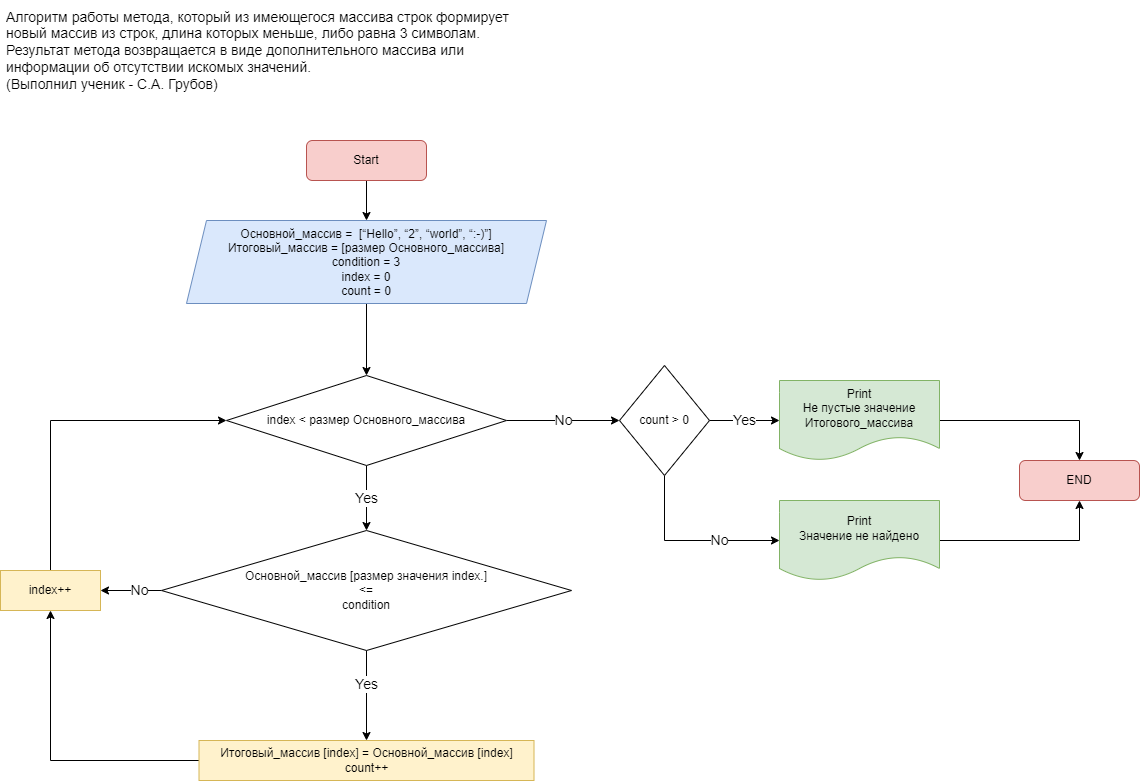

The diagram above was exported from draw.io. Its source (the exported page's mxGraphModel, read from the mxfile embedded in the PNG):
<mxGraphModel dx="1434" dy="767" grid="1" gridSize="10" guides="1" tooltips="1" connect="1" arrows="1" fold="1" page="1" pageScale="1" pageWidth="1200" pageHeight="900" math="0" shadow="0">
  <root>
    <mxCell id="0" />
    <mxCell id="1" parent="0" />
    <mxCell id="VAFlyt50BP0kNjQVl_D0-4" style="edgeStyle=orthogonalEdgeStyle;rounded=0;orthogonalLoop=1;jettySize=auto;html=1;entryX=0.5;entryY=0;entryDx=0;entryDy=0;" parent="1" source="VAFlyt50BP0kNjQVl_D0-1" target="VAFlyt50BP0kNjQVl_D0-2" edge="1">
      <mxGeometry relative="1" as="geometry" />
    </mxCell>
    <mxCell id="VAFlyt50BP0kNjQVl_D0-1" value="Start" style="rounded=1;whiteSpace=wrap;html=1;fillColor=#f8cecc;strokeColor=#b85450;" parent="1" vertex="1">
      <mxGeometry x="346" y="160" width="120" height="40" as="geometry" />
    </mxCell>
    <mxCell id="CdRHKcXkVWTqYjb8r0-8-3" style="edgeStyle=orthogonalEdgeStyle;rounded=0;orthogonalLoop=1;jettySize=auto;html=1;entryX=0.5;entryY=0;entryDx=0;entryDy=0;" parent="1" source="VAFlyt50BP0kNjQVl_D0-2" target="CdRHKcXkVWTqYjb8r0-8-1" edge="1">
      <mxGeometry relative="1" as="geometry" />
    </mxCell>
    <mxCell id="VAFlyt50BP0kNjQVl_D0-2" value="Основной_массив =&amp;nbsp; [“Hello”, “2”, “world”, “:-)”&lt;span style=&quot;background-color: initial;&quot;&gt;]&lt;/span&gt;&lt;br&gt;Итоговый_массив = [размер Основного_массива]&lt;br&gt;condition = 3&lt;br&gt;index = 0&lt;br&gt;count = 0" style="shape=parallelogram;perimeter=parallelogramPerimeter;whiteSpace=wrap;html=1;fixedSize=1;fillColor=#dae8fc;strokeColor=#6c8ebf;align=center;" parent="1" vertex="1">
      <mxGeometry x="226" y="240" width="360" height="83" as="geometry" />
    </mxCell>
    <mxCell id="ydnywZ18vWhlqK8MMHN6-5" value="Yes" style="edgeStyle=orthogonalEdgeStyle;rounded=0;orthogonalLoop=1;jettySize=auto;html=1;fontSize=14;entryX=0.5;entryY=0;entryDx=0;entryDy=0;exitX=0.5;exitY=1;exitDx=0;exitDy=0;entryPerimeter=0;" parent="1" source="VAFlyt50BP0kNjQVl_D0-13" target="ydnywZ18vWhlqK8MMHN6-11" edge="1">
      <mxGeometry x="-0.2432" relative="1" as="geometry">
        <mxPoint x="565" y="760" as="targetPoint" />
        <mxPoint as="offset" />
      </mxGeometry>
    </mxCell>
    <mxCell id="ydnywZ18vWhlqK8MMHN6-18" value="No" style="edgeStyle=orthogonalEdgeStyle;rounded=0;orthogonalLoop=1;jettySize=auto;html=1;entryX=1;entryY=0.5;entryDx=0;entryDy=0;fontSize=14;" parent="1" source="VAFlyt50BP0kNjQVl_D0-13" target="ydnywZ18vWhlqK8MMHN6-14" edge="1">
      <mxGeometry x="-0.2632" relative="1" as="geometry">
        <mxPoint as="offset" />
      </mxGeometry>
    </mxCell>
    <mxCell id="VAFlyt50BP0kNjQVl_D0-13" value="Основной_массив&amp;nbsp;[размер значения index.] &lt;br&gt;&amp;lt;= &lt;br&gt;condition" style="rhombus;whiteSpace=wrap;html=1;" parent="1" vertex="1">
      <mxGeometry x="201" y="550" width="410" height="120" as="geometry" />
    </mxCell>
    <mxCell id="ydnywZ18vWhlqK8MMHN6-2" value="&lt;div style=&quot;font-size: 14px;&quot;&gt;Алгоритм работы метода, который из имеющегося массива строк формирует новый массив из строк, длина которых меньше, либо равна 3 символам. Результат метода возвращается в виде дополнительного массива или информации об отсутствии искомых значений.&amp;nbsp;&lt;/div&gt;&lt;div style=&quot;font-size: 14px;&quot;&gt;(Выполнил ученик - С.А. Грубов)&lt;/div&gt;" style="text;align=left;verticalAlign=middle;spacingLeft=4;spacingRight=4;overflow=hidden;points=[[0,0.5],[1,0.5]];portConstraint=eastwest;rotatable=0;whiteSpace=wrap;html=1;fontSize=14;fillColor=none;strokeColor=none;" parent="1" vertex="1">
      <mxGeometry x="40" y="20" width="520" height="100" as="geometry" />
    </mxCell>
    <mxCell id="CdRHKcXkVWTqYjb8r0-8-8" style="edgeStyle=orthogonalEdgeStyle;rounded=0;orthogonalLoop=1;jettySize=auto;html=1;" parent="1" source="ydnywZ18vWhlqK8MMHN6-11" target="ydnywZ18vWhlqK8MMHN6-14" edge="1">
      <mxGeometry relative="1" as="geometry" />
    </mxCell>
    <mxCell id="ydnywZ18vWhlqK8MMHN6-11" value="Итоговый_массив [index] = Основной_массив [index]&lt;br&gt;count++" style="rounded=0;whiteSpace=wrap;html=1;fontSize=12;fillColor=#fff2cc;strokeColor=#d6b656;" parent="1" vertex="1">
      <mxGeometry x="238.5" y="760" width="335" height="40" as="geometry" />
    </mxCell>
    <mxCell id="CdRHKcXkVWTqYjb8r0-8-7" style="edgeStyle=orthogonalEdgeStyle;rounded=0;orthogonalLoop=1;jettySize=auto;html=1;entryX=0;entryY=0.5;entryDx=0;entryDy=0;exitX=0.5;exitY=0;exitDx=0;exitDy=0;" parent="1" source="ydnywZ18vWhlqK8MMHN6-14" target="CdRHKcXkVWTqYjb8r0-8-1" edge="1">
      <mxGeometry relative="1" as="geometry">
        <mxPoint x="40" y="560" as="sourcePoint" />
        <Array as="points">
          <mxPoint x="90" y="620" />
          <mxPoint x="90" y="440" />
        </Array>
      </mxGeometry>
    </mxCell>
    <mxCell id="ydnywZ18vWhlqK8MMHN6-14" value="index++" style="rounded=0;whiteSpace=wrap;html=1;fontSize=12;fillColor=#fff2cc;strokeColor=#d6b656;" parent="1" vertex="1">
      <mxGeometry x="40" y="590" width="100" height="40" as="geometry" />
    </mxCell>
    <mxCell id="ydnywZ18vWhlqK8MMHN6-42" value="END" style="rounded=1;whiteSpace=wrap;html=1;fillColor=#f8cecc;strokeColor=#b85450;" parent="1" vertex="1">
      <mxGeometry x="1059" y="480" width="120" height="40" as="geometry" />
    </mxCell>
    <mxCell id="CdRHKcXkVWTqYjb8r0-8-4" value="&lt;font style=&quot;font-size: 14px;&quot;&gt;No&lt;/font&gt;" style="edgeStyle=orthogonalEdgeStyle;rounded=0;orthogonalLoop=1;jettySize=auto;html=1;entryX=0;entryY=0.5;entryDx=0;entryDy=0;" parent="1" source="CdRHKcXkVWTqYjb8r0-8-1" target="CdRHKcXkVWTqYjb8r0-8-13" edge="1">
      <mxGeometry relative="1" as="geometry">
        <mxPoint x="599.9999999999998" y="440" as="targetPoint" />
      </mxGeometry>
    </mxCell>
    <mxCell id="CdRHKcXkVWTqYjb8r0-8-18" value="&lt;font style=&quot;font-size: 14px;&quot;&gt;Yes&lt;/font&gt;" style="edgeStyle=orthogonalEdgeStyle;rounded=0;orthogonalLoop=1;jettySize=auto;html=1;entryX=0.5;entryY=0;entryDx=0;entryDy=0;" parent="1" source="CdRHKcXkVWTqYjb8r0-8-1" target="VAFlyt50BP0kNjQVl_D0-13" edge="1">
      <mxGeometry relative="1" as="geometry" />
    </mxCell>
    <mxCell id="CdRHKcXkVWTqYjb8r0-8-1" value="index &amp;lt; размер Основного_массива" style="rhombus;whiteSpace=wrap;html=1;" parent="1" vertex="1">
      <mxGeometry x="266" y="395" width="280" height="90" as="geometry" />
    </mxCell>
    <mxCell id="CdRHKcXkVWTqYjb8r0-8-16" style="edgeStyle=orthogonalEdgeStyle;rounded=0;orthogonalLoop=1;jettySize=auto;html=1;entryX=0.5;entryY=0;entryDx=0;entryDy=0;" parent="1" source="CdRHKcXkVWTqYjb8r0-8-10" target="ydnywZ18vWhlqK8MMHN6-42" edge="1">
      <mxGeometry relative="1" as="geometry" />
    </mxCell>
    <mxCell id="CdRHKcXkVWTqYjb8r0-8-10" value="Print&lt;br&gt;Не пустые значение Итогового_массива" style="shape=document;whiteSpace=wrap;html=1;boundedLbl=1;fillColor=#d5e8d4;strokeColor=#82b366;" parent="1" vertex="1">
      <mxGeometry x="819" y="400" width="160" height="80" as="geometry" />
    </mxCell>
    <mxCell id="CdRHKcXkVWTqYjb8r0-8-17" style="edgeStyle=orthogonalEdgeStyle;rounded=0;orthogonalLoop=1;jettySize=auto;html=1;entryX=0.5;entryY=1;entryDx=0;entryDy=0;" parent="1" source="CdRHKcXkVWTqYjb8r0-8-12" target="ydnywZ18vWhlqK8MMHN6-42" edge="1">
      <mxGeometry relative="1" as="geometry" />
    </mxCell>
    <mxCell id="CdRHKcXkVWTqYjb8r0-8-12" value="Print&lt;br&gt;Значение не найдено" style="shape=document;whiteSpace=wrap;html=1;boundedLbl=1;fillColor=#d5e8d4;strokeColor=#82b366;" parent="1" vertex="1">
      <mxGeometry x="819" y="520" width="160" height="80" as="geometry" />
    </mxCell>
    <mxCell id="CdRHKcXkVWTqYjb8r0-8-14" value="&lt;font style=&quot;font-size: 14px;&quot;&gt;Yes&lt;/font&gt;" style="edgeStyle=orthogonalEdgeStyle;rounded=0;orthogonalLoop=1;jettySize=auto;html=1;entryX=0;entryY=0.5;entryDx=0;entryDy=0;" parent="1" source="CdRHKcXkVWTqYjb8r0-8-13" target="CdRHKcXkVWTqYjb8r0-8-10" edge="1">
      <mxGeometry relative="1" as="geometry" />
    </mxCell>
    <mxCell id="CdRHKcXkVWTqYjb8r0-8-15" value="&lt;font style=&quot;font-size: 14px;&quot;&gt;No&lt;/font&gt;" style="edgeStyle=orthogonalEdgeStyle;rounded=0;orthogonalLoop=1;jettySize=auto;html=1;entryX=0;entryY=0.5;entryDx=0;entryDy=0;exitX=0.5;exitY=1;exitDx=0;exitDy=0;" parent="1" source="CdRHKcXkVWTqYjb8r0-8-13" target="CdRHKcXkVWTqYjb8r0-8-12" edge="1">
      <mxGeometry x="0.3333" relative="1" as="geometry">
        <Array as="points">
          <mxPoint x="704" y="560" />
        </Array>
        <mxPoint as="offset" />
      </mxGeometry>
    </mxCell>
    <mxCell id="CdRHKcXkVWTqYjb8r0-8-13" value="count &amp;gt; 0" style="rhombus;whiteSpace=wrap;html=1;" parent="1" vertex="1">
      <mxGeometry x="659" y="385" width="90" height="110" as="geometry" />
    </mxCell>
  </root>
</mxGraphModel>